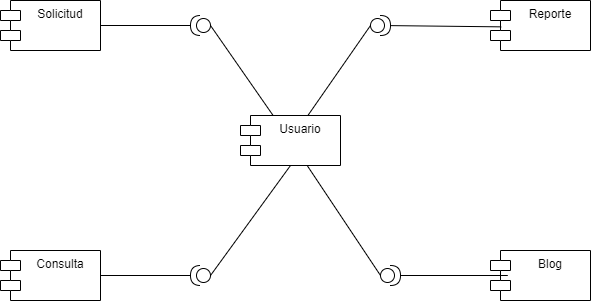

The diagram above was exported from draw.io. Its source (the exported page's mxGraphModel, read from the mxfile embedded in the PNG):
<mxGraphModel dx="782" dy="469" grid="1" gridSize="10" guides="1" tooltips="1" connect="1" arrows="1" fold="1" page="1" pageScale="1" pageWidth="827" pageHeight="1169" math="0" shadow="0">
  <root>
    <mxCell id="0" />
    <mxCell id="1" parent="0" />
    <mxCell id="R9s-4aBpPhjIBZ6Z4ppH-14" style="edgeStyle=none;rounded=0;orthogonalLoop=1;jettySize=auto;html=1;entryX=0;entryY=0.5;entryDx=0;entryDy=0;entryPerimeter=0;endArrow=none;endFill=0;" parent="1" source="R9s-4aBpPhjIBZ6Z4ppH-1" target="R9s-4aBpPhjIBZ6Z4ppH-10" edge="1">
      <mxGeometry relative="1" as="geometry" />
    </mxCell>
    <mxCell id="R9s-4aBpPhjIBZ6Z4ppH-16" style="edgeStyle=none;rounded=0;orthogonalLoop=1;jettySize=auto;html=1;entryX=0;entryY=0.5;entryDx=0;entryDy=0;entryPerimeter=0;endArrow=none;endFill=0;" parent="1" source="R9s-4aBpPhjIBZ6Z4ppH-1" target="R9s-4aBpPhjIBZ6Z4ppH-8" edge="1">
      <mxGeometry relative="1" as="geometry" />
    </mxCell>
    <mxCell id="R9s-4aBpPhjIBZ6Z4ppH-17" style="edgeStyle=none;rounded=0;orthogonalLoop=1;jettySize=auto;html=1;entryX=0;entryY=0.5;entryDx=0;entryDy=0;entryPerimeter=0;endArrow=none;endFill=0;" parent="1" source="R9s-4aBpPhjIBZ6Z4ppH-1" target="R9s-4aBpPhjIBZ6Z4ppH-9" edge="1">
      <mxGeometry relative="1" as="geometry" />
    </mxCell>
    <mxCell id="R9s-4aBpPhjIBZ6Z4ppH-1" value="Usuario" style="shape=module;align=left;spacingLeft=20;align=center;verticalAlign=top;" parent="1" vertex="1">
      <mxGeometry x="390" y="250" width="100" height="50" as="geometry" />
    </mxCell>
    <mxCell id="R9s-4aBpPhjIBZ6Z4ppH-2" value="Solicitud" style="shape=module;align=left;spacingLeft=20;align=center;verticalAlign=top;" parent="1" vertex="1">
      <mxGeometry x="150" y="135" width="100" height="50" as="geometry" />
    </mxCell>
    <mxCell id="R9s-4aBpPhjIBZ6Z4ppH-3" value="Reporte" style="shape=module;align=left;spacingLeft=20;align=center;verticalAlign=top;" parent="1" vertex="1">
      <mxGeometry x="640" y="135" width="100" height="50" as="geometry" />
    </mxCell>
    <mxCell id="R9s-4aBpPhjIBZ6Z4ppH-12" style="edgeStyle=orthogonalEdgeStyle;rounded=0;orthogonalLoop=1;jettySize=auto;html=1;entryX=1;entryY=0.5;entryDx=0;entryDy=0;entryPerimeter=0;endArrow=none;endFill=0;" parent="1" source="R9s-4aBpPhjIBZ6Z4ppH-4" target="R9s-4aBpPhjIBZ6Z4ppH-7" edge="1">
      <mxGeometry relative="1" as="geometry" />
    </mxCell>
    <mxCell id="R9s-4aBpPhjIBZ6Z4ppH-4" value="Consulta" style="shape=module;align=left;spacingLeft=20;align=center;verticalAlign=top;" parent="1" vertex="1">
      <mxGeometry x="150" y="385" width="100" height="50" as="geometry" />
    </mxCell>
    <mxCell id="R9s-4aBpPhjIBZ6Z4ppH-5" value="Blog" style="shape=module;align=left;spacingLeft=20;align=center;verticalAlign=top;" parent="1" vertex="1">
      <mxGeometry x="640" y="385" width="100" height="50" as="geometry" />
    </mxCell>
    <mxCell id="R9s-4aBpPhjIBZ6Z4ppH-13" style="rounded=0;orthogonalLoop=1;jettySize=auto;html=1;entryX=0.5;entryY=1;entryDx=0;entryDy=0;endArrow=none;endFill=0;exitX=0;exitY=0.5;exitDx=0;exitDy=0;exitPerimeter=0;" parent="1" source="R9s-4aBpPhjIBZ6Z4ppH-7" target="R9s-4aBpPhjIBZ6Z4ppH-1" edge="1">
      <mxGeometry relative="1" as="geometry" />
    </mxCell>
    <mxCell id="R9s-4aBpPhjIBZ6Z4ppH-7" value="" style="shape=providedRequiredInterface;html=1;verticalLabelPosition=bottom;rotation=-180;" parent="1" vertex="1">
      <mxGeometry x="340" y="400" width="20" height="20" as="geometry" />
    </mxCell>
    <mxCell id="R9s-4aBpPhjIBZ6Z4ppH-19" style="edgeStyle=none;rounded=0;orthogonalLoop=1;jettySize=auto;html=1;entryX=1;entryY=0.5;entryDx=0;entryDy=0;endArrow=none;endFill=0;" parent="1" source="R9s-4aBpPhjIBZ6Z4ppH-8" target="R9s-4aBpPhjIBZ6Z4ppH-2" edge="1">
      <mxGeometry relative="1" as="geometry" />
    </mxCell>
    <mxCell id="R9s-4aBpPhjIBZ6Z4ppH-8" value="" style="shape=providedRequiredInterface;html=1;verticalLabelPosition=bottom;rotation=-180;" parent="1" vertex="1">
      <mxGeometry x="340" y="150" width="20" height="20" as="geometry" />
    </mxCell>
    <mxCell id="R9s-4aBpPhjIBZ6Z4ppH-18" style="edgeStyle=none;rounded=0;orthogonalLoop=1;jettySize=auto;html=1;endArrow=none;endFill=0;entryX=0.107;entryY=0.527;entryDx=0;entryDy=0;entryPerimeter=0;" parent="1" source="R9s-4aBpPhjIBZ6Z4ppH-9" target="R9s-4aBpPhjIBZ6Z4ppH-3" edge="1">
      <mxGeometry relative="1" as="geometry">
        <mxPoint x="580" y="200" as="targetPoint" />
      </mxGeometry>
    </mxCell>
    <mxCell id="R9s-4aBpPhjIBZ6Z4ppH-9" value="" style="shape=providedRequiredInterface;html=1;verticalLabelPosition=bottom;rotation=0;" parent="1" vertex="1">
      <mxGeometry x="520" y="150" width="20" height="20" as="geometry" />
    </mxCell>
    <mxCell id="R9s-4aBpPhjIBZ6Z4ppH-15" style="edgeStyle=none;rounded=0;orthogonalLoop=1;jettySize=auto;html=1;entryX=0.173;entryY=0.5;entryDx=0;entryDy=0;entryPerimeter=0;endArrow=none;endFill=0;" parent="1" source="R9s-4aBpPhjIBZ6Z4ppH-10" target="R9s-4aBpPhjIBZ6Z4ppH-5" edge="1">
      <mxGeometry relative="1" as="geometry" />
    </mxCell>
    <mxCell id="R9s-4aBpPhjIBZ6Z4ppH-10" value="" style="shape=providedRequiredInterface;html=1;verticalLabelPosition=bottom;rotation=0;" parent="1" vertex="1">
      <mxGeometry x="530" y="400" width="20" height="20" as="geometry" />
    </mxCell>
  </root>
</mxGraphModel>